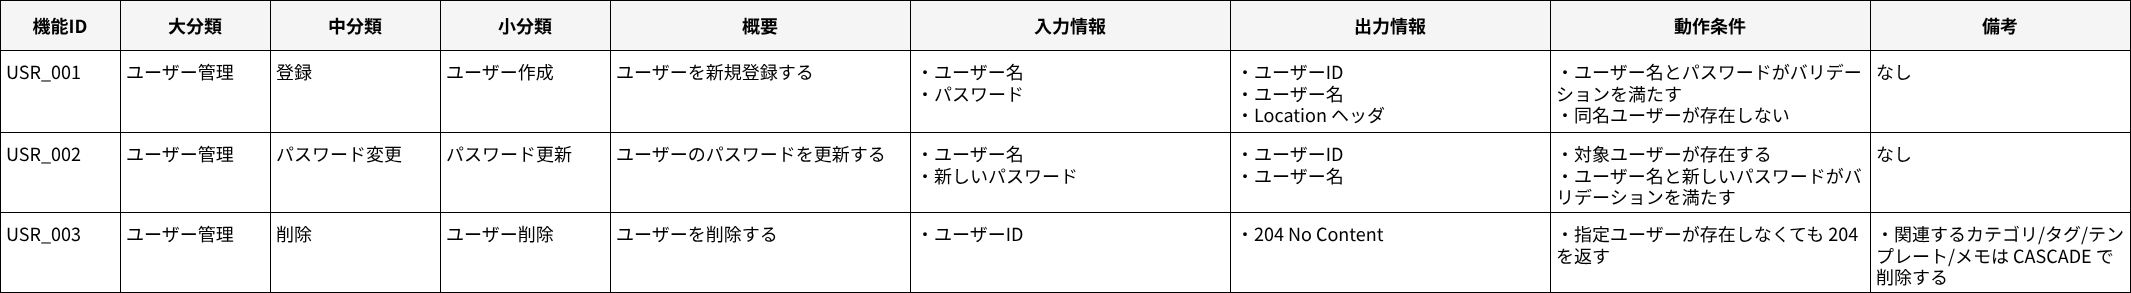

The diagram above was exported from draw.io. Its source (the exported page's mxGraphModel, read from the mxfile embedded in the PNG):
<mxGraphModel dx="1465" dy="938" grid="1" gridSize="10" guides="1" tooltips="1" connect="0" arrows="0" fold="1" page="1" pageScale="1" pageWidth="2400" pageHeight="1400" math="0" shadow="0">
  <root>
    <mxCell id="0" />
    <mxCell id="1" parent="0" />
    <mxCell id="2" value="大分類" style="shape=rectangle;whiteSpace=wrap;html=1;align=center;verticalAlign=middle;fillColor=#F5F5F5;strokeColor=#000000;fontSize=18;fontFamily=メイリオ;fontStyle=1;" parent="1" vertex="1">
      <mxGeometry x="160" y="40" width="150" height="50" as="geometry" />
    </mxCell>
    <mxCell id="3" value="中分類" style="shape=rectangle;whiteSpace=wrap;html=1;align=center;verticalAlign=middle;fillColor=#F5F5F5;strokeColor=#000000;fontSize=18;fontFamily=メイリオ;fontStyle=1;" parent="1" vertex="1">
      <mxGeometry x="310" y="40" width="170" height="50" as="geometry" />
    </mxCell>
    <mxCell id="4" value="小分類" style="shape=rectangle;whiteSpace=wrap;html=1;align=center;verticalAlign=middle;fillColor=#F5F5F5;strokeColor=#000000;fontSize=18;fontFamily=メイリオ;fontStyle=1;" parent="1" vertex="1">
      <mxGeometry x="480" y="40" width="170" height="50" as="geometry" />
    </mxCell>
    <mxCell id="5" value="機能ID" style="shape=rectangle;whiteSpace=wrap;html=1;align=center;verticalAlign=middle;fillColor=#F5F5F5;strokeColor=#000000;fontSize=18;fontFamily=メイリオ;fontStyle=1;" parent="1" vertex="1">
      <mxGeometry x="40" y="40" width="120" height="50" as="geometry" />
    </mxCell>
    <mxCell id="6" value="概要" style="shape=rectangle;whiteSpace=wrap;html=1;align=center;verticalAlign=middle;fillColor=#F5F5F5;strokeColor=#000000;fontSize=18;fontFamily=メイリオ;fontStyle=1;" parent="1" vertex="1">
      <mxGeometry x="650" y="40" width="300" height="50" as="geometry" />
    </mxCell>
    <mxCell id="7" value="入力情報" style="shape=rectangle;whiteSpace=wrap;html=1;align=center;verticalAlign=middle;fillColor=#F5F5F5;strokeColor=#000000;fontSize=18;fontFamily=メイリオ;fontStyle=1;" parent="1" vertex="1">
      <mxGeometry x="950" y="40" width="320" height="50" as="geometry" />
    </mxCell>
    <mxCell id="8" value="出力情報" style="shape=rectangle;whiteSpace=wrap;html=1;align=center;verticalAlign=middle;fillColor=#F5F5F5;strokeColor=#000000;fontSize=18;fontFamily=メイリオ;fontStyle=1;" parent="1" vertex="1">
      <mxGeometry x="1270" y="40" width="320" height="50" as="geometry" />
    </mxCell>
    <mxCell id="9" value="動作条件" style="shape=rectangle;whiteSpace=wrap;html=1;align=center;verticalAlign=middle;fillColor=#F5F5F5;strokeColor=#000000;fontSize=18;fontFamily=メイリオ;fontStyle=1;" parent="1" vertex="1">
      <mxGeometry x="1590" y="40" width="320" height="50" as="geometry" />
    </mxCell>
    <mxCell id="10" value="備考" style="shape=rectangle;whiteSpace=wrap;html=1;align=center;verticalAlign=middle;fillColor=#F5F5F5;strokeColor=#000000;fontSize=18;fontFamily=メイリオ;fontStyle=1;" parent="1" vertex="1">
      <mxGeometry x="1910" y="40" width="260" height="50" as="geometry" />
    </mxCell>
    <mxCell id="11" value="ユーザー管理" style="shape=rectangle;whiteSpace=wrap;html=1;align=left;verticalAlign=top;spacing=6;fillColor=#FFFFFF;strokeColor=#000000;fontSize=18;fontFamily=メイリオ;" parent="1" vertex="1">
      <mxGeometry x="160" y="90" width="150" height="82" as="geometry" />
    </mxCell>
    <mxCell id="12" value="登録" style="shape=rectangle;whiteSpace=wrap;html=1;align=left;verticalAlign=top;spacing=6;fillColor=#FFFFFF;strokeColor=#000000;fontSize=18;fontFamily=メイリオ;" parent="1" vertex="1">
      <mxGeometry x="310" y="90" width="170" height="82" as="geometry" />
    </mxCell>
    <mxCell id="13" value="ユーザー作成" style="shape=rectangle;whiteSpace=wrap;html=1;align=left;verticalAlign=top;spacing=6;fillColor=#FFFFFF;strokeColor=#000000;fontSize=18;fontFamily=メイリオ;" parent="1" vertex="1">
      <mxGeometry x="480" y="90" width="170" height="82" as="geometry" />
    </mxCell>
    <mxCell id="14" value="USR_001" style="shape=rectangle;whiteSpace=wrap;html=1;align=left;verticalAlign=top;spacing=6;fillColor=#FFFFFF;strokeColor=#000000;fontSize=18;fontFamily=メイリオ;" parent="1" vertex="1">
      <mxGeometry x="40" y="90" width="120" height="82" as="geometry" />
    </mxCell>
    <mxCell id="15" value="ユーザーを新規登録する" style="shape=rectangle;whiteSpace=wrap;html=1;align=left;verticalAlign=top;spacing=6;fillColor=#FFFFFF;strokeColor=#000000;fontSize=18;fontFamily=メイリオ;" parent="1" vertex="1">
      <mxGeometry x="650" y="90" width="300" height="82" as="geometry" />
    </mxCell>
    <mxCell id="16" value="・ユーザー名&lt;br&gt;・パスワード" style="shape=rectangle;whiteSpace=wrap;html=1;align=left;verticalAlign=top;spacing=6;fillColor=#FFFFFF;strokeColor=#000000;fontSize=18;fontFamily=メイリオ;" parent="1" vertex="1">
      <mxGeometry x="950" y="90" width="320" height="82" as="geometry" />
    </mxCell>
    <mxCell id="17" value="・ユーザーID&lt;br&gt;・ユーザー名&lt;br&gt;・Location ヘッダ" style="shape=rectangle;whiteSpace=wrap;html=1;align=left;verticalAlign=top;spacing=6;fillColor=#FFFFFF;strokeColor=#000000;fontSize=18;fontFamily=メイリオ;" parent="1" vertex="1">
      <mxGeometry x="1270" y="90" width="320" height="82" as="geometry" />
    </mxCell>
    <mxCell id="18" value="・ユーザー名とパスワードがバリデーションを満たす&lt;br&gt;・同名ユーザーが存在しない" style="shape=rectangle;whiteSpace=wrap;html=1;align=left;verticalAlign=top;spacing=6;fillColor=#FFFFFF;strokeColor=#000000;fontSize=18;fontFamily=メイリオ;" parent="1" vertex="1">
      <mxGeometry x="1590" y="90" width="320" height="82" as="geometry" />
    </mxCell>
    <mxCell id="19" value="なし" style="shape=rectangle;whiteSpace=wrap;html=1;align=left;verticalAlign=top;spacing=6;fillColor=#FFFFFF;strokeColor=#000000;fontSize=18;fontFamily=メイリオ;" parent="1" vertex="1">
      <mxGeometry x="1910" y="90" width="260" height="82" as="geometry" />
    </mxCell>
    <mxCell id="20" value="ユーザー管理" style="shape=rectangle;whiteSpace=wrap;html=1;align=left;verticalAlign=top;spacing=6;fillColor=#FFFFFF;strokeColor=#000000;fontSize=18;fontFamily=メイリオ;" parent="1" vertex="1">
      <mxGeometry x="160" y="172" width="150" height="80" as="geometry" />
    </mxCell>
    <mxCell id="21" value="パスワード変更" style="shape=rectangle;whiteSpace=wrap;html=1;align=left;verticalAlign=top;spacing=6;fillColor=#FFFFFF;strokeColor=#000000;fontSize=18;fontFamily=メイリオ;" parent="1" vertex="1">
      <mxGeometry x="310" y="172" width="170" height="80" as="geometry" />
    </mxCell>
    <mxCell id="22" value="パスワード更新" style="shape=rectangle;whiteSpace=wrap;html=1;align=left;verticalAlign=top;spacing=6;fillColor=#FFFFFF;strokeColor=#000000;fontSize=18;fontFamily=メイリオ;" parent="1" vertex="1">
      <mxGeometry x="480" y="172" width="170" height="80" as="geometry" />
    </mxCell>
    <mxCell id="23" value="USR_002" style="shape=rectangle;whiteSpace=wrap;html=1;align=left;verticalAlign=top;spacing=6;fillColor=#FFFFFF;strokeColor=#000000;fontSize=18;fontFamily=メイリオ;" parent="1" vertex="1">
      <mxGeometry x="40" y="172" width="120" height="80" as="geometry" />
    </mxCell>
    <mxCell id="24" value="ユーザーのパスワードを更新する" style="shape=rectangle;whiteSpace=wrap;html=1;align=left;verticalAlign=top;spacing=6;fillColor=#FFFFFF;strokeColor=#000000;fontSize=18;fontFamily=メイリオ;" parent="1" vertex="1">
      <mxGeometry x="650" y="172" width="300" height="80" as="geometry" />
    </mxCell>
    <mxCell id="25" value="・ユーザー名&lt;br&gt;・新しいパスワード" style="shape=rectangle;whiteSpace=wrap;html=1;align=left;verticalAlign=top;spacing=6;fillColor=#FFFFFF;strokeColor=#000000;fontSize=18;fontFamily=メイリオ;" parent="1" vertex="1">
      <mxGeometry x="950" y="172" width="320" height="80" as="geometry" />
    </mxCell>
    <mxCell id="26" value="・ユーザーID&lt;br&gt;・ユーザー名" style="shape=rectangle;whiteSpace=wrap;html=1;align=left;verticalAlign=top;spacing=6;fillColor=#FFFFFF;strokeColor=#000000;fontSize=18;fontFamily=メイリオ;" parent="1" vertex="1">
      <mxGeometry x="1270" y="172" width="320" height="80" as="geometry" />
    </mxCell>
    <mxCell id="27" value="・対象ユーザーが存在する&lt;br&gt;・ユーザー名と新しいパスワードがバリデーションを満たす" style="shape=rectangle;whiteSpace=wrap;html=1;align=left;verticalAlign=top;spacing=6;fillColor=#FFFFFF;strokeColor=#000000;fontSize=18;fontFamily=メイリオ;" parent="1" vertex="1">
      <mxGeometry x="1590" y="172" width="320" height="80" as="geometry" />
    </mxCell>
    <mxCell id="28" value="なし" style="shape=rectangle;whiteSpace=wrap;html=1;align=left;verticalAlign=top;spacing=6;fillColor=#FFFFFF;strokeColor=#000000;fontSize=18;fontFamily=メイリオ;" parent="1" vertex="1">
      <mxGeometry x="1910" y="172" width="260" height="80" as="geometry" />
    </mxCell>
    <mxCell id="29" value="ユーザー管理" style="shape=rectangle;whiteSpace=wrap;html=1;align=left;verticalAlign=top;spacing=6;fillColor=#FFFFFF;strokeColor=#000000;fontSize=18;fontFamily=メイリオ;" parent="1" vertex="1">
      <mxGeometry x="160" y="252" width="150" height="80" as="geometry" />
    </mxCell>
    <mxCell id="30" value="削除" style="shape=rectangle;whiteSpace=wrap;html=1;align=left;verticalAlign=top;spacing=6;fillColor=#FFFFFF;strokeColor=#000000;fontSize=18;fontFamily=メイリオ;" parent="1" vertex="1">
      <mxGeometry x="310" y="252" width="170" height="80" as="geometry" />
    </mxCell>
    <mxCell id="31" value="ユーザー削除" style="shape=rectangle;whiteSpace=wrap;html=1;align=left;verticalAlign=top;spacing=6;fillColor=#FFFFFF;strokeColor=#000000;fontSize=18;fontFamily=メイリオ;" parent="1" vertex="1">
      <mxGeometry x="480" y="252" width="170" height="80" as="geometry" />
    </mxCell>
    <mxCell id="32" value="USR_003" style="shape=rectangle;whiteSpace=wrap;html=1;align=left;verticalAlign=top;spacing=6;fillColor=#FFFFFF;strokeColor=#000000;fontSize=18;fontFamily=メイリオ;" parent="1" vertex="1">
      <mxGeometry x="40" y="252" width="120" height="80" as="geometry" />
    </mxCell>
    <mxCell id="33" value="ユーザーを削除する" style="shape=rectangle;whiteSpace=wrap;html=1;align=left;verticalAlign=top;spacing=6;fillColor=#FFFFFF;strokeColor=#000000;fontSize=18;fontFamily=メイリオ;" parent="1" vertex="1">
      <mxGeometry x="650" y="252" width="300" height="80" as="geometry" />
    </mxCell>
    <mxCell id="34" value="・ユーザーID" style="shape=rectangle;whiteSpace=wrap;html=1;align=left;verticalAlign=top;spacing=6;fillColor=#FFFFFF;strokeColor=#000000;fontSize=18;fontFamily=メイリオ;" parent="1" vertex="1">
      <mxGeometry x="950" y="252" width="320" height="80" as="geometry" />
    </mxCell>
    <mxCell id="35" value="・204 No Content" style="shape=rectangle;whiteSpace=wrap;html=1;align=left;verticalAlign=top;spacing=6;fillColor=#FFFFFF;strokeColor=#000000;fontSize=18;fontFamily=メイリオ;" parent="1" vertex="1">
      <mxGeometry x="1270" y="252" width="320" height="80" as="geometry" />
    </mxCell>
    <mxCell id="36" value="・指定ユーザーが存在しなくても 204 を返す" style="shape=rectangle;whiteSpace=wrap;html=1;align=left;verticalAlign=top;spacing=6;fillColor=#FFFFFF;strokeColor=#000000;fontSize=18;fontFamily=メイリオ;" parent="1" vertex="1">
      <mxGeometry x="1590" y="252" width="320" height="80" as="geometry" />
    </mxCell>
    <mxCell id="37" value="・関連するカテゴリ/タグ/テンプレート/メモは CASCADE で削除する" style="shape=rectangle;whiteSpace=wrap;html=1;align=left;verticalAlign=top;spacing=6;fillColor=#FFFFFF;strokeColor=#000000;fontSize=18;fontFamily=メイリオ;" parent="1" vertex="1">
      <mxGeometry x="1910" y="252" width="260" height="80" as="geometry" />
    </mxCell>
  </root>
</mxGraphModel>